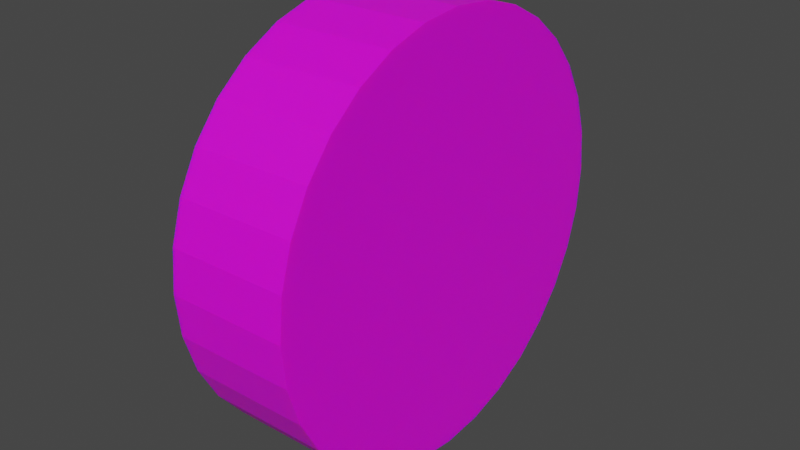 # Source: Speed.blend  (saved by Blender 3.6.13; exported with 4.5.12 LTS)
import bpy
from mathutils import Matrix  # noqa: F401  (used for matrix-valued properties, if any)

bpy.ops.wm.read_factory_settings(use_empty=True)
scene = bpy.context.scene
scene.name = 'Scene'

# ---- collections
col_collection = bpy.data.collections.new('Collection'); scene.collection.children.link(col_collection)

# ---- images (referenced by path relative to the original .blend; pixels are not part of the script)
import os
ASSET_DIR = os.environ.get("B2B_ASSET_DIR", "")  # directory of the original .blend (textures are referenced by path, not embedded)
HERE = os.path.dirname(os.path.abspath(__file__))  # packed textures are extracted next to this script under _unpacked/

def load_image(name, relpath, width, height, colorspace="sRGB"):
    """Load a texture the original file referenced (path relative to the .blend, or extracted next to this script)."""
    p = next((c for c in (os.path.join(HERE, relpath), os.path.join(ASSET_DIR, relpath)) if relpath and os.path.exists(c)), "")
    if p:
        img = bpy.data.images.load(p, check_existing=True)
        img.name = name
    else:  # same state as the original file: an image datablock whose file is absent (Cycles renders it pink)
        img = bpy.data.images.new(name, width, height)
        img.source = "FILE"
        img.filepath = "//" + (relpath or name)
    img.colorspace_settings.name = colorspace
    return img
img_speed_png = load_image('SPeed.png', 'SPeed.png', 1024, 1024, 'sRGB')

# ---- materials (node trees are filled in below, after node groups)
mat_material_001 = bpy.data.materials.new('Material.001')
mat_material_001.use_transparent_shadow = False

# ---- material node trees
mat_material_001.use_nodes = True; mat_material_001.node_tree.nodes.clear()
_N = mat_material_001.node_tree.nodes; _L = mat_material_001.node_tree.links
n0 = _N.new('ShaderNodeBsdfPrincipled'); n0.name = 'Principled BSDF'; n0.location = (10, 300)
n0.distribution = 'GGX'
n0.subsurface_method = 'RANDOM_WALK_SKIN'
n0.inputs[3].default_value = 1.45
n0.inputs[8].default_value = 1.0
n0.inputs[10].default_value = 1.0
n0.inputs[27].default_value = (0.0, 0.0, 0.0, 1.0)
n0.inputs[28].default_value = 1.0
n1 = _N.new('ShaderNodeOutputMaterial'); n1.name = 'Material Output'; n1.location = (300, 300)
n2 = _N.new('ShaderNodeTexImage'); n2.name = 'Image Texture'; n2.location = (-349, 108)
n2.image = img_speed_png
n3 = _N.new('ShaderNodeMix'); n3.name = 'Mix'; n3.location = (-160, 180)
n3.data_type = 'RGBA'
n3.inputs[0].default_value = 1.0
n3.inputs[6].default_value = (0.7278, 0.8, 0.42, 1.0)
_L.new(n0.outputs[0], n1.inputs[0])
_L.new(n2.outputs[0], n3.inputs[7])
_L.new(n3.outputs[2], n0.inputs[0])
n1.is_active_output = True

# ---- world
world_world = bpy.data.worlds.new('World'); scene.world = world_world
world_world.use_nodes = True; world_world.node_tree.nodes.clear()
_N = world_world.node_tree.nodes; _L = world_world.node_tree.links
n0 = _N.new('ShaderNodeOutputWorld'); n0.name = 'World Output'; n0.location = (300, 300)
n1 = _N.new('ShaderNodeBackground'); n1.name = 'Background'; n1.location = (10, 300)
n1.inputs[0].default_value = (0.05088, 0.05088, 0.05088, 1.0)
_L.new(n1.outputs[0], n0.inputs[0])
n0.is_active_output = True
world_world.color = (0.05088, 0.05088, 0.05088)
world_world.use_sun_shadow = False
world_world.sun_shadow_jitter_overblur = 0.0

# ---- meshes
me_cylinder = bpy.data.meshes.new('Cylinder')
me_cylinder.from_pydata([(0.0, 1.0, -1.0), (0.0, 1.0, 1.0), (0.1951, 0.9808, -1.0), (0.1951, 0.9808, 1.0), (0.3827, 0.9239, -1.0), (0.3827, 0.9239, 1.0), (0.5556, 0.8315, -1.0), (0.5556, 0.8315, 1.0), (0.7071, 0.7071, -1.0), (0.7071, 0.7071, 1.0), (0.8315, 0.5556, -1.0), (0.8315, 0.5556, 1.0), (0.9239, 0.3827, -1.0), (0.9239, 0.3827, 1.0), (0.9808, 0.1951, -1.0), (0.9808, 0.1951, 1.0), (1.0, 0.0, -1.0), (1.0, 0.0, 1.0), (0.9808, -0.1951, -1.0), (0.9808, -0.1951, 1.0), (0.9239, -0.3827, -1.0), (0.9239, -0.3827, 1.0), (0.8315, -0.5556, -1.0), (0.8315, -0.5556, 1.0), (0.7071, -0.7071, -1.0), (0.7071, -0.7071, 1.0), (0.5556, -0.8315, -1.0), (0.5556, -0.8315, 1.0), (0.3827, -0.9239, -1.0), (0.3827, -0.9239, 1.0), (0.1951, -0.9808, -1.0), (0.1951, -0.9808, 1.0), (0.0, -1.0, -1.0), (0.0, -1.0, 1.0), (-0.1951, -0.9808, -1.0), (-0.1951, -0.9808, 1.0), (-0.3827, -0.9239, -1.0), (-0.3827, -0.9239, 1.0), (-0.5556, -0.8315, -1.0), (-0.5556, -0.8315, 1.0), (-0.7071, -0.7071, -1.0), (-0.7071, -0.7071, 1.0), (-0.8315, -0.5556, -1.0), (-0.8315, -0.5556, 1.0), (-0.9239, -0.3827, -1.0), (-0.9239, -0.3827, 1.0), (-0.9808, -0.1951, -1.0), (-0.9808, -0.1951, 1.0), (-1.0, 0.0, -1.0), (-1.0, 0.0, 1.0), (-0.9808, 0.1951, -1.0), (-0.9808, 0.1951, 1.0), (-0.9239, 0.3827, -1.0), (-0.9239, 0.3827, 1.0), (-0.8315, 0.5556, -1.0), (-0.8315, 0.5556, 1.0), (-0.7071, 0.7071, -1.0), (-0.7071, 0.7071, 1.0), (-0.5556, 0.8315, -1.0), (-0.5556, 0.8315, 1.0), (-0.3827, 0.9239, -1.0), (-0.3827, 0.9239, 1.0), (-0.1951, 0.9808, -1.0), (-0.1951, 0.9808, 1.0)], [], [(0, 1, 3, 2), (2, 3, 5, 4), (4, 5, 7, 6), (6, 7, 9, 8), (8, 9, 11, 10), (10, 11, 13, 12), (12, 13, 15, 14), (14, 15, 17, 16), (16, 17, 19, 18), (18, 19, 21, 20), (20, 21, 23, 22), (22, 23, 25, 24), (24, 25, 27, 26), (26, 27, 29, 28), (28, 29, 31, 30), (30, 31, 33, 32), (32, 33, 35, 34), (34, 35, 37, 36), (36, 37, 39, 38), (38, 39, 41, 40), (40, 41, 43, 42), (42, 43, 45, 44), (44, 45, 47, 46), (46, 47, 49, 48), (48, 49, 51, 50), (50, 51, 53, 52), (52, 53, 55, 54), (54, 55, 57, 56), (56, 57, 59, 58), (58, 59, 61, 60), (3, 1, 63, 61, 59, 57, 55, 53, 51, 49, 47, 45, 43, 41, 39, 37, 35, 33, 31, 29, 27, 25, 23, 21, 19, 17, 15, 13, 11, 9, 7, 5), (60, 61, 63, 62), (62, 63, 1, 0), (0, 2, 4, 6, 8, 10, 12, 14, 16, 18, 20, 22, 24, 26, 28, 30, 32, 34, 36, 38, 40, 42, 44, 46, 48, 50, 52, 54, 56, 58, 60, 62)])
_uv = me_cylinder.uv_layers.new(name='UVMap')
_uv.uv.foreach_set('vector', [1.0, 0.5, 1.0, 1.0, 0.9688, 1.0, 0.9688, 0.5, 0.9688, 0.5, 0.9688, 1.0, 0.9375, 1.0, 0.9375, 0.5, 0.9375, 0.5, 0.9375, 1.0, 0.9062, 1.0, 0.9062, 0.5, 0.9062, 0.5, 0.9062, 1.0, 0.875, 1.0, 0.875, 0.5, 0.875, 0.5, 0.875, 1.0, 0.8438, 1.0, 0.8438, 0.5, 0.8438, 0.5, 0.8438, 1.0, 0.8125, 1.0, 0.8125, 0.5, 0.8125, 0.5, 0.8125, 1.0, 0.7812, 1.0, 0.7812, 0.5, 0.7812, 0.5, 0.7812, 1.0, 0.75, 1.0, 0.75, 0.5, 0.75, 0.5, 0.75, 1.0, 0.7188, 1.0, 0.7188, 0.5, 0.7188, 0.5, 0.7188, 1.0, 0.6875, 1.0, 0.6875, 0.5, 0.6875, 0.5, 0.6875, 1.0, 0.6562, 1.0, 0.6562, 0.5, 0.6562, 0.5, 0.6562, 1.0, 0.625, 1.0, 0.625, 0.5, 0.625, 0.5, 0.625, 1.0, 0.5938, 1.0, 0.5938, 0.5, 0.5938, 0.5, 0.5938, 1.0, 0.5625, 1.0, 0.5625, 0.5, 0.5625, 0.5, 0.5625, 1.0, 0.5312, 1.0, 0.5312, 0.5, 0.5312, 0.5, 0.5312, 1.0, 0.5, 1.0, 0.5, 0.5, 0.5, 0.5, 0.5, 1.0, 0.4688, 1.0, 0.4688, 0.5, 0.4688, 0.5, 0.4688, 1.0, 0.4375, 1.0, 0.4375, 0.5, 0.4375, 0.5, 0.4375, 1.0, 0.4062, 1.0, 0.4062, 0.5, 0.4062, 0.5, 0.4062, 1.0, 0.375, 1.0, 0.375, 0.5, 0.375, 0.5, 0.375, 1.0, 0.3438, 1.0, 0.3438, 0.5, 0.3438, 0.5, 0.3438, 1.0, 0.3125, 1.0, 0.3125, 0.5, 0.3125, 0.5, 0.3125, 1.0, 0.2812, 1.0, 0.2812, 0.5, 0.2812, 0.5, 0.2812, 1.0, 0.25, 1.0, 0.25, 0.5, 0.25, 0.5, 0.25, 1.0, 0.2188, 1.0, 0.2188, 0.5, 0.2188, 0.5, 0.2188, 1.0, 0.1875, 1.0, 0.1875, 0.5, 0.1875, 0.5, 0.1875, 1.0, 0.1562, 1.0, 0.1562, 0.5, 0.1562, 0.5, 0.1562, 1.0, 0.125, 1.0, 0.125, 0.5, 0.125, 0.5, 0.125, 1.0, 0.09375, 1.0, 0.09375, 0.5, 0.09375, 0.5, 0.09375, 1.0, 0.0625, 1.0, 0.0625, 0.5, 0.2968, 0.4854, 0.25, 0.49, 0.2032, 0.4854, 0.1582, 0.4717, 0.1167, 0.4496, 0.08029, 0.4197, 0.05045, 0.3833, 0.02827, 0.3418, 0.01461, 0.2968, 0.01, 0.25, 0.01461, 0.2032, 0.02827, 0.1582, 0.05045, 0.1167, 0.08029, 0.08029, 0.1167, 0.05045, 0.1582, 0.02827, 0.2032, 0.01461, 0.25, 0.01, 0.2968, 0.01461, 0.3418, 0.02827, 0.3833, 0.05045, 0.4197, 0.08029, 0.4496, 0.1167, 0.4717, 0.1582, 0.4854, 0.2032, 0.49, 0.25, 0.4854, 0.2968, 0.4717, 0.3418, 0.4496, 0.3833, 0.4197, 0.4197, 0.3833, 0.4496, 0.3418, 0.4717, 0.0625, 0.5, 0.0625, 1.0, 0.03125, 1.0, 0.03125, 0.5, 0.03125, 0.5, 0.03125, 1.0, 0.0, 1.0, 0.0, 0.5, 0.75, 0.49, 0.7968, 0.4854, 0.8418, 0.4717, 0.8833, 0.4496, 0.9197, 0.4197, 0.9496, 0.3833, 0.9717, 0.3418, 0.9854, 0.2968, 0.99, 0.25, 0.9854, 0.2032, 0.9717, 0.1582, 0.9496, 0.1167, 0.9197, 0.08029, 0.8833, 0.05045, 0.8418, 0.02827, 0.7968, 0.01461, 0.75, 0.01, 0.7032, 0.01461, 0.6582, 0.02827, 0.6167, 0.05045, 0.5803, 0.08029, 0.5504, 0.1167, 0.5283, 0.1582, 0.5146, 0.2032, 0.51, 0.25, 0.5146, 0.2968, 0.5283, 0.3418, 0.5504, 0.3833, 0.5803, 0.4197, 0.6167, 0.4496, 0.6582, 0.4717, 0.7032, 0.4854])
me_cylinder.materials.append(mat_material_001)
me_cylinder.update()

# ---- objects
ob_cylinder = bpy.data.objects.new('Cylinder', me_cylinder)

# ---- transforms, parenting, visibility, modifiers, constraints
ob_cylinder.location = (0.0, 0.0, 0.0)
ob_cylinder.rotation_euler = (1.581, 12.56, -1.568)
ob_cylinder.scale = (0.7, 0.7, 0.2)

# ---- collection membership
col_collection.objects.link(ob_cylinder)

# ---- scene / render settings (as saved in the file)
scene.frame_start = 1; scene.frame_end = 250; scene.frame_set(1)
scene.render.engine = 'BLENDER_EEVEE_NEXT'
scene.cycles.sampling_pattern = 'TABULATED_SOBOL'
scene.view_settings.view_transform = 'Filmic'
bpy.context.view_layer.update()

# ---- added for rendering (the .blend has no active camera and no usable light): camera, sun
cam_auto = bpy.data.cameras.new('AutoCamera')
cam_auto.lens = 50.0
cam_auto.sensor_width = 36.0
cam_auto.clip_end = 1000.0
ob_auto_camera = bpy.data.objects.new('AutoCamera', cam_auto)
scene.collection.objects.link(ob_auto_camera)
ob_auto_camera.location = (1.88982, -2.26778, 1.51185)
ob_auto_camera.rotation_euler = (1.09748, -7.21219e-08, 0.694738)
scene.camera = ob_auto_camera
light_auto_sun = bpy.data.lights.new('AutoSun', 'SUN')
light_auto_sun.energy = 3.0
light_auto_sun.angle = 0.0523599
ob_auto_sun = bpy.data.objects.new('AutoSun', light_auto_sun)
scene.collection.objects.link(ob_auto_sun)
ob_auto_sun.rotation_euler = (0.872665, 0.174533, 0.523599)
bpy.context.view_layer.update()
